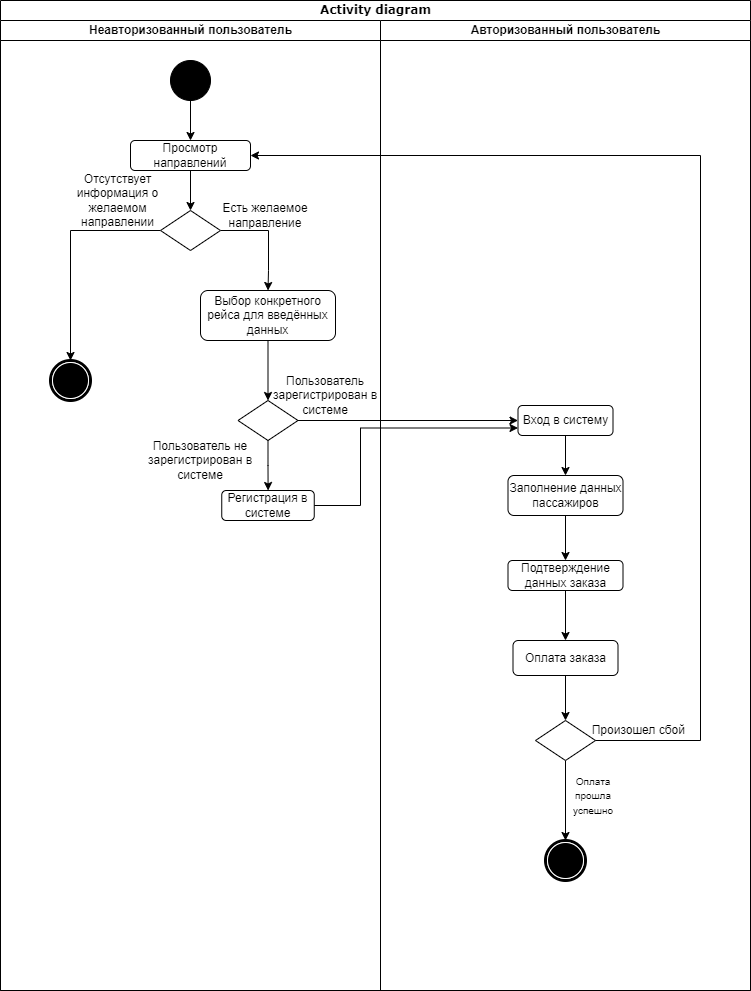

The diagram above was exported from draw.io. Its source (the exported page's mxGraphModel, read from the mxfile embedded in the PNG):
<mxGraphModel dx="1034" dy="458" grid="1" gridSize="10" guides="1" tooltips="1" connect="1" arrows="1" fold="1" page="1" pageScale="1" pageWidth="850" pageHeight="1100" background="none" math="0" shadow="0">
  <root>
    <mxCell id="0" />
    <mxCell id="1" parent="0" />
    <mxCell id="1c1d494c118603dd-1" value="Activity diagram" style="swimlane;html=1;childLayout=stackLayout;startSize=20;rounded=0;shadow=0;comic=0;labelBackgroundColor=none;strokeWidth=1;fontFamily=Verdana;fontSize=12;align=center;" parent="1" vertex="1">
      <mxGeometry x="40" y="20" width="750" height="990" as="geometry" />
    </mxCell>
    <mxCell id="1c1d494c118603dd-2" value="Неавторизованный пользователь" style="swimlane;html=1;startSize=20;" parent="1c1d494c118603dd-1" vertex="1">
      <mxGeometry y="20" width="380" height="970" as="geometry" />
    </mxCell>
    <mxCell id="CrCi2cpAYf-du7xGRxUl-3" style="edgeStyle=orthogonalEdgeStyle;rounded=0;orthogonalLoop=1;jettySize=auto;html=1;entryX=0.5;entryY=0;entryDx=0;entryDy=0;" parent="1c1d494c118603dd-2" source="60571a20871a0731-4" target="CrCi2cpAYf-du7xGRxUl-2" edge="1">
      <mxGeometry relative="1" as="geometry" />
    </mxCell>
    <mxCell id="60571a20871a0731-4" value="" style="ellipse;whiteSpace=wrap;html=1;rounded=0;shadow=0;comic=0;labelBackgroundColor=none;strokeWidth=1;fillColor=#000000;fontFamily=Verdana;fontSize=12;align=center;" parent="1c1d494c118603dd-2" vertex="1">
      <mxGeometry x="170" y="40" width="40" height="40" as="geometry" />
    </mxCell>
    <mxCell id="CrCi2cpAYf-du7xGRxUl-6" style="edgeStyle=orthogonalEdgeStyle;rounded=0;orthogonalLoop=1;jettySize=auto;html=1;" parent="1c1d494c118603dd-2" source="CrCi2cpAYf-du7xGRxUl-2" target="CrCi2cpAYf-du7xGRxUl-5" edge="1">
      <mxGeometry relative="1" as="geometry" />
    </mxCell>
    <mxCell id="CrCi2cpAYf-du7xGRxUl-2" value="Просмотр направлений" style="rounded=1;whiteSpace=wrap;html=1;" parent="1c1d494c118603dd-2" vertex="1">
      <mxGeometry x="130" y="120" width="120" height="30" as="geometry" />
    </mxCell>
    <mxCell id="CrCi2cpAYf-du7xGRxUl-13" style="edgeStyle=orthogonalEdgeStyle;rounded=0;orthogonalLoop=1;jettySize=auto;html=1;entryX=0.5;entryY=0;entryDx=0;entryDy=0;" parent="1c1d494c118603dd-2" source="CrCi2cpAYf-du7xGRxUl-5" target="CrCi2cpAYf-du7xGRxUl-11" edge="1">
      <mxGeometry relative="1" as="geometry">
        <Array as="points">
          <mxPoint x="268" y="210" />
          <mxPoint x="268" y="250" />
        </Array>
      </mxGeometry>
    </mxCell>
    <mxCell id="CrCi2cpAYf-du7xGRxUl-26" style="edgeStyle=orthogonalEdgeStyle;rounded=0;orthogonalLoop=1;jettySize=auto;html=1;" parent="1c1d494c118603dd-2" source="CrCi2cpAYf-du7xGRxUl-5" target="CrCi2cpAYf-du7xGRxUl-25" edge="1">
      <mxGeometry relative="1" as="geometry" />
    </mxCell>
    <mxCell id="CrCi2cpAYf-du7xGRxUl-5" value="" style="rhombus;whiteSpace=wrap;html=1;" parent="1c1d494c118603dd-2" vertex="1">
      <mxGeometry x="160" y="190" width="60" height="40" as="geometry" />
    </mxCell>
    <mxCell id="CrCi2cpAYf-du7xGRxUl-17" style="edgeStyle=orthogonalEdgeStyle;rounded=0;orthogonalLoop=1;jettySize=auto;html=1;entryX=0.5;entryY=0;entryDx=0;entryDy=0;" parent="1c1d494c118603dd-2" source="CrCi2cpAYf-du7xGRxUl-11" target="CrCi2cpAYf-du7xGRxUl-16" edge="1">
      <mxGeometry relative="1" as="geometry" />
    </mxCell>
    <mxCell id="CrCi2cpAYf-du7xGRxUl-11" value="Выбор конкретного рейса для введённых данных" style="rounded=1;whiteSpace=wrap;html=1;" parent="1c1d494c118603dd-2" vertex="1">
      <mxGeometry x="200" y="270" width="135" height="50" as="geometry" />
    </mxCell>
    <mxCell id="CrCi2cpAYf-du7xGRxUl-15" value="Есть желаемое направление" style="text;html=1;strokeColor=none;fillColor=none;align=center;verticalAlign=middle;whiteSpace=wrap;rounded=0;" parent="1c1d494c118603dd-2" vertex="1">
      <mxGeometry x="220" y="180" width="90" height="30" as="geometry" />
    </mxCell>
    <mxCell id="CrCi2cpAYf-du7xGRxUl-16" value="" style="rhombus;whiteSpace=wrap;html=1;" parent="1c1d494c118603dd-2" vertex="1">
      <mxGeometry x="237.5" y="380" width="60" height="40" as="geometry" />
    </mxCell>
    <mxCell id="CrCi2cpAYf-du7xGRxUl-21" value="Регистрация в системе" style="rounded=1;whiteSpace=wrap;html=1;" parent="1c1d494c118603dd-2" vertex="1">
      <mxGeometry x="221.25" y="470" width="92.5" height="30" as="geometry" />
    </mxCell>
    <mxCell id="CrCi2cpAYf-du7xGRxUl-20" style="edgeStyle=orthogonalEdgeStyle;rounded=0;orthogonalLoop=1;jettySize=auto;html=1;" parent="1c1d494c118603dd-2" source="CrCi2cpAYf-du7xGRxUl-16" target="CrCi2cpAYf-du7xGRxUl-21" edge="1">
      <mxGeometry relative="1" as="geometry">
        <mxPoint x="267.5" y="449.9999999999999" as="targetPoint" />
      </mxGeometry>
    </mxCell>
    <mxCell id="CrCi2cpAYf-du7xGRxUl-23" value="Пользователь не зарегистрирован в системе" style="text;html=1;strokeColor=none;fillColor=none;align=center;verticalAlign=middle;whiteSpace=wrap;rounded=0;" parent="1c1d494c118603dd-2" vertex="1">
      <mxGeometry x="140" y="430" width="120" height="20" as="geometry" />
    </mxCell>
    <mxCell id="CrCi2cpAYf-du7xGRxUl-22" value="Пользователь зарегистрирован в системе" style="text;html=1;strokeColor=none;fillColor=none;align=center;verticalAlign=middle;whiteSpace=wrap;rounded=0;" parent="1c1d494c118603dd-2" vertex="1">
      <mxGeometry x="270" y="360" width="110" height="30" as="geometry" />
    </mxCell>
    <mxCell id="CrCi2cpAYf-du7xGRxUl-25" value="" style="shape=mxgraph.bpmn.shape;html=1;verticalLabelPosition=bottom;labelBackgroundColor=#ffffff;verticalAlign=top;perimeter=ellipsePerimeter;outline=end;symbol=terminate;rounded=0;shadow=0;comic=0;strokeWidth=1;fontFamily=Verdana;fontSize=12;align=center;" parent="1c1d494c118603dd-2" vertex="1">
      <mxGeometry x="50" y="340" width="40" height="40" as="geometry" />
    </mxCell>
    <mxCell id="CrCi2cpAYf-du7xGRxUl-27" value="Отсутствует информация о желаемом направлении" style="text;html=1;strokeColor=none;fillColor=none;align=center;verticalAlign=middle;whiteSpace=wrap;rounded=0;" parent="1c1d494c118603dd-2" vertex="1">
      <mxGeometry x="70" y="170" width="95" height="20" as="geometry" />
    </mxCell>
    <mxCell id="1c1d494c118603dd-3" value="Авторизованный пользователь" style="swimlane;html=1;startSize=20;" parent="1c1d494c118603dd-1" vertex="1">
      <mxGeometry x="380" y="20" width="370" height="970" as="geometry" />
    </mxCell>
    <mxCell id="CrCi2cpAYf-du7xGRxUl-19" value="Вход в систему" style="rounded=1;whiteSpace=wrap;html=1;" parent="1c1d494c118603dd-3" vertex="1">
      <mxGeometry x="137.5" y="385" width="95" height="30" as="geometry" />
    </mxCell>
    <mxCell id="CrCi2cpAYf-du7xGRxUl-33" value="" style="edgeStyle=orthogonalEdgeStyle;rounded=0;orthogonalLoop=1;jettySize=auto;html=1;" parent="1c1d494c118603dd-3" source="CrCi2cpAYf-du7xGRxUl-31" target="CrCi2cpAYf-du7xGRxUl-32" edge="1">
      <mxGeometry relative="1" as="geometry" />
    </mxCell>
    <mxCell id="CrCi2cpAYf-du7xGRxUl-31" value="Заполнение данных пассажиров" style="rounded=1;whiteSpace=wrap;html=1;" parent="1c1d494c118603dd-3" vertex="1">
      <mxGeometry x="127.5" y="455" width="115" height="40" as="geometry" />
    </mxCell>
    <mxCell id="CrCi2cpAYf-du7xGRxUl-30" style="edgeStyle=orthogonalEdgeStyle;rounded=0;orthogonalLoop=1;jettySize=auto;html=1;" parent="1c1d494c118603dd-3" source="CrCi2cpAYf-du7xGRxUl-19" target="CrCi2cpAYf-du7xGRxUl-31" edge="1">
      <mxGeometry relative="1" as="geometry">
        <mxPoint x="185" y="479.9999999999999" as="targetPoint" />
      </mxGeometry>
    </mxCell>
    <mxCell id="CrCi2cpAYf-du7xGRxUl-35" value="" style="edgeStyle=orthogonalEdgeStyle;rounded=0;orthogonalLoop=1;jettySize=auto;html=1;" parent="1c1d494c118603dd-3" source="CrCi2cpAYf-du7xGRxUl-32" target="CrCi2cpAYf-du7xGRxUl-34" edge="1">
      <mxGeometry relative="1" as="geometry" />
    </mxCell>
    <mxCell id="CrCi2cpAYf-du7xGRxUl-32" value="Подтверждение данных заказа" style="whiteSpace=wrap;html=1;rounded=1;" parent="1c1d494c118603dd-3" vertex="1">
      <mxGeometry x="127.5" y="540" width="115" height="30" as="geometry" />
    </mxCell>
    <mxCell id="CrCi2cpAYf-du7xGRxUl-37" style="edgeStyle=orthogonalEdgeStyle;rounded=0;orthogonalLoop=1;jettySize=auto;html=1;entryX=0.5;entryY=0;entryDx=0;entryDy=0;" parent="1c1d494c118603dd-3" source="CrCi2cpAYf-du7xGRxUl-34" target="CrCi2cpAYf-du7xGRxUl-36" edge="1">
      <mxGeometry relative="1" as="geometry" />
    </mxCell>
    <mxCell id="CrCi2cpAYf-du7xGRxUl-34" value="Оплата заказа" style="whiteSpace=wrap;html=1;rounded=1;" parent="1c1d494c118603dd-3" vertex="1">
      <mxGeometry x="132.5" y="620" width="105" height="35" as="geometry" />
    </mxCell>
    <mxCell id="kUKPQyM2T-OCMuIBzNWp-1" style="edgeStyle=orthogonalEdgeStyle;rounded=0;orthogonalLoop=1;jettySize=auto;html=1;" edge="1" parent="1c1d494c118603dd-3" source="CrCi2cpAYf-du7xGRxUl-36" target="CrCi2cpAYf-du7xGRxUl-40">
      <mxGeometry relative="1" as="geometry" />
    </mxCell>
    <mxCell id="CrCi2cpAYf-du7xGRxUl-36" value="" style="rhombus;whiteSpace=wrap;html=1;" parent="1c1d494c118603dd-3" vertex="1">
      <mxGeometry x="155" y="700" width="60" height="40" as="geometry" />
    </mxCell>
    <mxCell id="CrCi2cpAYf-du7xGRxUl-40" value="" style="shape=mxgraph.bpmn.shape;html=1;verticalLabelPosition=bottom;labelBackgroundColor=#ffffff;verticalAlign=top;perimeter=ellipsePerimeter;outline=end;symbol=terminate;rounded=0;shadow=0;comic=0;strokeWidth=1;fontFamily=Verdana;fontSize=12;align=center;" parent="1c1d494c118603dd-3" vertex="1">
      <mxGeometry x="165" y="820" width="40" height="40" as="geometry" />
    </mxCell>
    <mxCell id="CrCi2cpAYf-du7xGRxUl-42" value="&lt;font style=&quot;font-size: 10px;&quot;&gt;Оплата прошла успешно&lt;/font&gt;" style="text;html=1;strokeColor=none;fillColor=none;align=center;verticalAlign=middle;whiteSpace=wrap;rounded=0;" parent="1c1d494c118603dd-3" vertex="1">
      <mxGeometry x="182.5" y="760" width="60" height="30" as="geometry" />
    </mxCell>
    <mxCell id="CrCi2cpAYf-du7xGRxUl-44" value="Произошел сбой&amp;nbsp;" style="text;html=1;strokeColor=none;fillColor=none;align=center;verticalAlign=middle;whiteSpace=wrap;rounded=0;" parent="1c1d494c118603dd-3" vertex="1">
      <mxGeometry x="200" y="700" width="120" height="20" as="geometry" />
    </mxCell>
    <mxCell id="CrCi2cpAYf-du7xGRxUl-18" style="edgeStyle=orthogonalEdgeStyle;rounded=0;orthogonalLoop=1;jettySize=auto;html=1;" parent="1c1d494c118603dd-1" source="CrCi2cpAYf-du7xGRxUl-16" target="CrCi2cpAYf-du7xGRxUl-19" edge="1">
      <mxGeometry relative="1" as="geometry">
        <mxPoint x="470" y="420" as="targetPoint" />
      </mxGeometry>
    </mxCell>
    <mxCell id="CrCi2cpAYf-du7xGRxUl-24" style="edgeStyle=orthogonalEdgeStyle;rounded=0;orthogonalLoop=1;jettySize=auto;html=1;entryX=0;entryY=0.75;entryDx=0;entryDy=0;" parent="1c1d494c118603dd-1" source="CrCi2cpAYf-du7xGRxUl-21" target="CrCi2cpAYf-du7xGRxUl-19" edge="1">
      <mxGeometry relative="1" as="geometry">
        <Array as="points">
          <mxPoint x="360" y="505" />
          <mxPoint x="360" y="428" />
        </Array>
      </mxGeometry>
    </mxCell>
    <mxCell id="CrCi2cpAYf-du7xGRxUl-43" style="edgeStyle=orthogonalEdgeStyle;rounded=0;orthogonalLoop=1;jettySize=auto;html=1;entryX=1;entryY=0.5;entryDx=0;entryDy=0;" parent="1c1d494c118603dd-1" source="CrCi2cpAYf-du7xGRxUl-36" target="CrCi2cpAYf-du7xGRxUl-2" edge="1">
      <mxGeometry relative="1" as="geometry">
        <Array as="points">
          <mxPoint x="700" y="740" />
          <mxPoint x="700" y="155" />
        </Array>
      </mxGeometry>
    </mxCell>
  </root>
</mxGraphModel>